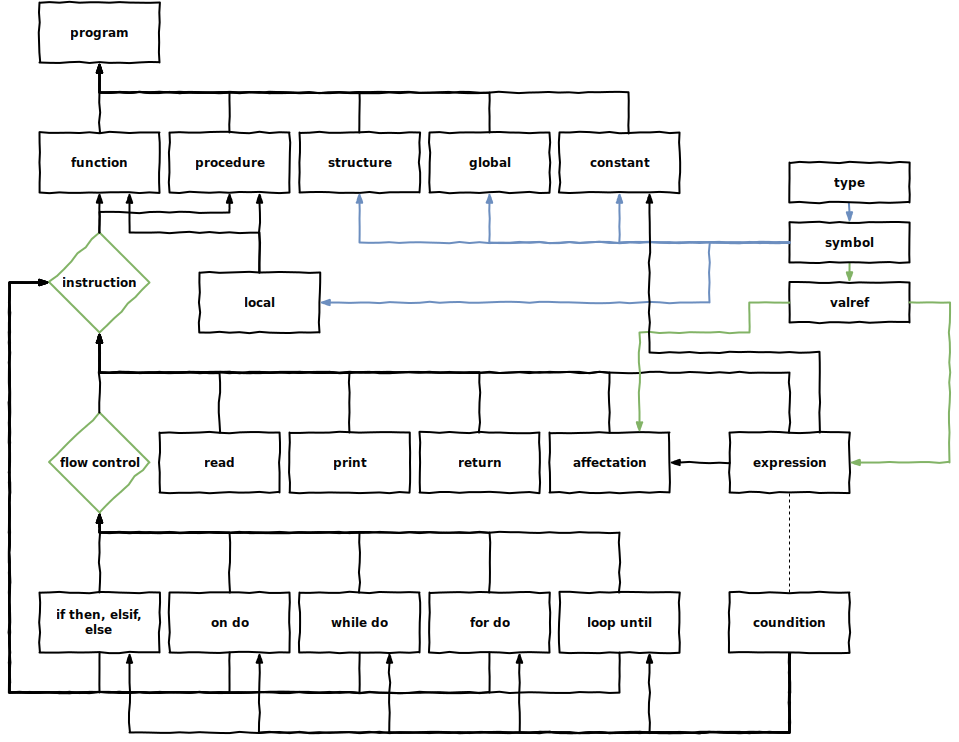

The diagram above was exported from draw.io. Its source (the exported page's mxGraphModel, read from the mxfile embedded in the PNG):
<mxGraphModel dx="880" dy="504" grid="1" gridSize="10" guides="1" tooltips="1" connect="1" arrows="1" fold="1" page="1" pageScale="1" pageWidth="826" pageHeight="1169" background="#ffffff" math="0" shadow="0">
  <root>
    <mxCell id="0" />
    <mxCell id="1" parent="0" />
    <mxCell id="28" value="if then, elsif, else&lt;br&gt;" style="html=1;whiteSpace=wrap;comic=1;strokeWidth=2;fontFamily=Comic Sans MS;fontStyle=1;" vertex="1" parent="1">
      <mxGeometry x="50" y="620" width="120" height="60" as="geometry" />
    </mxCell>
    <mxCell id="29" value="on do&lt;br&gt;" style="html=1;whiteSpace=wrap;comic=1;strokeWidth=2;fontFamily=Comic Sans MS;fontStyle=1;" vertex="1" parent="1">
      <mxGeometry x="180" y="620" width="120" height="60" as="geometry" />
    </mxCell>
    <mxCell id="30" value="while do&lt;br&gt;" style="html=1;whiteSpace=wrap;comic=1;strokeWidth=2;fontFamily=Comic Sans MS;fontStyle=1;" vertex="1" parent="1">
      <mxGeometry x="310" y="620" width="120" height="60" as="geometry" />
    </mxCell>
    <mxCell id="31" value="for do&lt;br&gt;" style="html=1;whiteSpace=wrap;comic=1;strokeWidth=2;fontFamily=Comic Sans MS;fontStyle=1;" vertex="1" parent="1">
      <mxGeometry x="440" y="620" width="120" height="60" as="geometry" />
    </mxCell>
    <mxCell id="32" value="loop until&lt;br&gt;" style="html=1;whiteSpace=wrap;comic=1;strokeWidth=2;fontFamily=Comic Sans MS;fontStyle=1;" vertex="1" parent="1">
      <mxGeometry x="570" y="620" width="120" height="60" as="geometry" />
    </mxCell>
    <mxCell id="34" value="read" style="html=1;whiteSpace=wrap;comic=1;strokeWidth=2;fontFamily=Comic Sans MS;fontStyle=1;" vertex="1" parent="1">
      <mxGeometry x="170" y="460" width="120" height="60" as="geometry" />
    </mxCell>
    <mxCell id="35" value="print" style="html=1;whiteSpace=wrap;comic=1;strokeWidth=2;fontFamily=Comic Sans MS;fontStyle=1;" vertex="1" parent="1">
      <mxGeometry x="300" y="460" width="120" height="60" as="geometry" />
    </mxCell>
    <mxCell id="36" value="flow control&lt;br&gt;" style="rhombus;html=1;align=center;whiteSpace=wrap;comic=1;strokeWidth=2;fontFamily=Comic Sans MS;fontStyle=1;plain-green;fillColor=#ffffff;gradientColor=none;" vertex="1" parent="1">
      <mxGeometry x="60" y="440" width="100" height="100" as="geometry" />
    </mxCell>
    <mxCell id="38" value="return" style="html=1;whiteSpace=wrap;comic=1;strokeWidth=2;fontFamily=Comic Sans MS;fontStyle=1;" vertex="1" parent="1">
      <mxGeometry x="430" y="460" width="120" height="60" as="geometry" />
    </mxCell>
    <mxCell id="39" value="expression" style="html=1;whiteSpace=wrap;comic=1;strokeWidth=2;fontFamily=Comic Sans MS;fontStyle=1;" vertex="1" parent="1">
      <mxGeometry x="740" y="460" width="120" height="60" as="geometry" />
    </mxCell>
    <mxCell id="41" value="" style="rounded=0;comic=1;strokeWidth=2;endArrow=blockThin;html=1;fontFamily=Comic Sans MS;fontStyle=1;exitX=0.5;exitY=0;entryX=0.5;entryY=1;" edge="1" parent="1" source="28" target="36">
      <mxGeometry width="50" height="50" relative="1" as="geometry">
        <mxPoint x="30" y="400" as="sourcePoint" />
        <mxPoint x="80" y="350" as="targetPoint" />
      </mxGeometry>
    </mxCell>
    <mxCell id="42" value="" style="rounded=0;comic=1;strokeWidth=2;endArrow=blockThin;html=1;fontFamily=Comic Sans MS;fontStyle=1;exitX=0.5;exitY=0;entryX=0.5;entryY=1;" edge="1" parent="1" source="29" target="36">
      <mxGeometry width="50" height="50" relative="1" as="geometry">
        <mxPoint x="30" y="400" as="sourcePoint" />
        <mxPoint x="80" y="350" as="targetPoint" />
        <Array as="points">
          <mxPoint x="240" y="560" />
          <mxPoint x="110" y="560" />
        </Array>
      </mxGeometry>
    </mxCell>
    <mxCell id="43" value="" style="rounded=0;comic=1;strokeWidth=2;endArrow=blockThin;html=1;fontFamily=Comic Sans MS;fontStyle=1;entryX=0.5;entryY=1;exitX=0.5;exitY=0;" edge="1" parent="1" source="30" target="36">
      <mxGeometry width="50" height="50" relative="1" as="geometry">
        <mxPoint x="30" y="400" as="sourcePoint" />
        <mxPoint x="80" y="350" as="targetPoint" />
        <Array as="points">
          <mxPoint x="370" y="560" />
          <mxPoint x="110" y="560" />
        </Array>
      </mxGeometry>
    </mxCell>
    <mxCell id="45" value="" style="rounded=0;comic=1;strokeWidth=2;endArrow=blockThin;html=1;fontFamily=Comic Sans MS;fontStyle=1;entryX=0.5;entryY=1;exitX=0.5;exitY=0;" edge="1" parent="1" source="31" target="36">
      <mxGeometry width="50" height="50" relative="1" as="geometry">
        <mxPoint x="30" y="400" as="sourcePoint" />
        <mxPoint x="80" y="350" as="targetPoint" />
        <Array as="points">
          <mxPoint x="500" y="560" />
          <mxPoint x="110" y="560" />
        </Array>
      </mxGeometry>
    </mxCell>
    <mxCell id="46" value="" style="rounded=0;comic=1;strokeWidth=2;endArrow=blockThin;html=1;fontFamily=Comic Sans MS;fontStyle=1;entryX=0.5;entryY=1;exitX=0.5;exitY=0;" edge="1" parent="1" source="32" target="36">
      <mxGeometry width="50" height="50" relative="1" as="geometry">
        <mxPoint x="30" y="400" as="sourcePoint" />
        <mxPoint x="200" y="390" as="targetPoint" />
        <Array as="points">
          <mxPoint x="630" y="560" />
          <mxPoint x="110" y="560" />
        </Array>
      </mxGeometry>
    </mxCell>
    <mxCell id="47" value="instruction" style="rhombus;html=1;align=center;whiteSpace=wrap;comic=1;strokeWidth=2;fontFamily=Comic Sans MS;fontStyle=1;plain-green;fillColor=#ffffff;gradientColor=none;" vertex="1" parent="1">
      <mxGeometry x="60" y="260" width="100" height="100" as="geometry" />
    </mxCell>
    <mxCell id="48" value="" style="rounded=0;comic=1;strokeWidth=2;endArrow=blockThin;html=1;fontFamily=Comic Sans MS;fontStyle=1;exitX=0.5;exitY=0;entryX=0.5;entryY=1;" edge="1" parent="1" source="36" target="47">
      <mxGeometry width="50" height="50" relative="1" as="geometry">
        <mxPoint x="10" y="270" as="sourcePoint" />
        <mxPoint x="60" y="220" as="targetPoint" />
      </mxGeometry>
    </mxCell>
    <mxCell id="49" value="" style="rounded=0;comic=1;strokeWidth=2;endArrow=blockThin;html=1;fontFamily=Comic Sans MS;fontStyle=1;entryX=0;entryY=0.5;exitX=0.5;exitY=1;" edge="1" parent="1" source="28" target="47">
      <mxGeometry width="50" height="50" relative="1" as="geometry">
        <mxPoint x="20" y="729" as="sourcePoint" />
        <mxPoint x="60" y="350" as="targetPoint" />
        <Array as="points">
          <mxPoint x="110" y="720" />
          <mxPoint x="20" y="720" />
          <mxPoint x="20" y="310" />
        </Array>
      </mxGeometry>
    </mxCell>
    <mxCell id="51" value="" style="rounded=0;comic=1;strokeWidth=2;endArrow=blockThin;html=1;fontFamily=Comic Sans MS;fontStyle=1;entryX=0;entryY=0.5;exitX=0.5;exitY=1;" edge="1" parent="1" source="29" target="47">
      <mxGeometry width="50" height="50" relative="1" as="geometry">
        <mxPoint x="10" y="340" as="sourcePoint" />
        <mxPoint x="60" y="290" as="targetPoint" />
        <Array as="points">
          <mxPoint x="240" y="720" />
          <mxPoint x="20" y="720" />
          <mxPoint x="20" y="310" />
        </Array>
      </mxGeometry>
    </mxCell>
    <mxCell id="52" value="" style="rounded=0;comic=1;strokeWidth=2;endArrow=blockThin;html=1;fontFamily=Comic Sans MS;fontStyle=1;entryX=0;entryY=0.5;exitX=0.5;exitY=1;" edge="1" parent="1" source="30" target="47">
      <mxGeometry width="50" height="50" relative="1" as="geometry">
        <mxPoint x="10" y="340" as="sourcePoint" />
        <mxPoint x="60" y="290" as="targetPoint" />
        <Array as="points">
          <mxPoint x="370" y="720" />
          <mxPoint x="20" y="720" />
          <mxPoint x="20" y="310" />
        </Array>
      </mxGeometry>
    </mxCell>
    <mxCell id="53" value="" style="rounded=0;comic=1;strokeWidth=2;endArrow=blockThin;html=1;fontFamily=Comic Sans MS;fontStyle=1;exitX=0.5;exitY=1;" edge="1" parent="1" source="31">
      <mxGeometry width="50" height="50" relative="1" as="geometry">
        <mxPoint x="10" y="340" as="sourcePoint" />
        <mxPoint x="60" y="310" as="targetPoint" />
        <Array as="points">
          <mxPoint x="500" y="720" />
          <mxPoint x="20" y="720" />
          <mxPoint x="20" y="310" />
        </Array>
      </mxGeometry>
    </mxCell>
    <mxCell id="54" value="" style="rounded=0;comic=1;strokeWidth=2;endArrow=blockThin;html=1;fontFamily=Comic Sans MS;fontStyle=1;exitX=0.5;exitY=1;" edge="1" parent="1" source="32">
      <mxGeometry width="50" height="50" relative="1" as="geometry">
        <mxPoint x="10" y="340" as="sourcePoint" />
        <mxPoint x="60" y="310" as="targetPoint" />
        <Array as="points">
          <mxPoint x="630" y="720" />
          <mxPoint x="20" y="720" />
          <mxPoint x="20" y="310" />
        </Array>
      </mxGeometry>
    </mxCell>
    <mxCell id="55" value="" style="rounded=0;comic=1;strokeWidth=2;endArrow=blockThin;html=1;fontFamily=Comic Sans MS;fontStyle=1;entryX=0.5;entryY=1;exitX=0.5;exitY=0;" edge="1" parent="1" source="34" target="47">
      <mxGeometry width="50" height="50" relative="1" as="geometry">
        <mxPoint x="20" y="160" as="sourcePoint" />
        <mxPoint x="70" y="110" as="targetPoint" />
        <Array as="points">
          <mxPoint x="230" y="400" />
          <mxPoint x="110" y="400" />
        </Array>
      </mxGeometry>
    </mxCell>
    <mxCell id="56" value="" style="rounded=0;comic=1;strokeWidth=2;endArrow=blockThin;html=1;fontFamily=Comic Sans MS;fontStyle=1;entryX=0.5;entryY=1;exitX=0.5;exitY=0;" edge="1" parent="1" source="35" target="47">
      <mxGeometry width="50" height="50" relative="1" as="geometry">
        <mxPoint x="20" y="160" as="sourcePoint" />
        <mxPoint x="70" y="110" as="targetPoint" />
        <Array as="points">
          <mxPoint x="360" y="400" />
          <mxPoint x="110" y="400" />
        </Array>
      </mxGeometry>
    </mxCell>
    <mxCell id="57" value="" style="rounded=0;comic=1;strokeWidth=2;endArrow=blockThin;html=1;fontFamily=Comic Sans MS;fontStyle=1;entryX=0.5;entryY=1;exitX=0.5;exitY=0;" edge="1" parent="1" source="38" target="47">
      <mxGeometry width="50" height="50" relative="1" as="geometry">
        <mxPoint x="540" y="390" as="sourcePoint" />
        <mxPoint x="70" y="110" as="targetPoint" />
        <Array as="points">
          <mxPoint x="490" y="400" />
          <mxPoint x="110" y="400" />
        </Array>
      </mxGeometry>
    </mxCell>
    <mxCell id="58" value="" style="rounded=0;comic=1;strokeWidth=2;endArrow=blockThin;html=1;fontFamily=Comic Sans MS;fontStyle=1;entryX=0.5;entryY=1;exitX=0.5;exitY=0;" edge="1" parent="1" source="39" target="47">
      <mxGeometry width="50" height="50" relative="1" as="geometry">
        <mxPoint x="759" y="400" as="sourcePoint" />
        <mxPoint x="60" y="240" as="targetPoint" />
        <Array as="points">
          <mxPoint x="800" y="400" />
          <mxPoint x="110" y="400" />
        </Array>
      </mxGeometry>
    </mxCell>
    <mxCell id="60" value="function&lt;br&gt;" style="html=1;whiteSpace=wrap;comic=1;strokeWidth=2;fontFamily=Comic Sans MS;fontStyle=1;" vertex="1" parent="1">
      <mxGeometry x="50" y="160" width="120" height="60" as="geometry" />
    </mxCell>
    <mxCell id="61" value="procedure" style="html=1;whiteSpace=wrap;comic=1;strokeWidth=2;fontFamily=Comic Sans MS;fontStyle=1;" vertex="1" parent="1">
      <mxGeometry x="180" y="160" width="120" height="60" as="geometry" />
    </mxCell>
    <mxCell id="62" value="local" style="html=1;whiteSpace=wrap;comic=1;strokeWidth=2;fontFamily=Comic Sans MS;fontStyle=1;" vertex="1" parent="1">
      <mxGeometry x="210" y="300" width="120" height="60" as="geometry" />
    </mxCell>
    <mxCell id="63" value="global" style="html=1;whiteSpace=wrap;comic=1;strokeWidth=2;fontFamily=Comic Sans MS;fontStyle=1;" vertex="1" parent="1">
      <mxGeometry x="440" y="160" width="120" height="60" as="geometry" />
    </mxCell>
    <mxCell id="64" value="constant" style="html=1;whiteSpace=wrap;comic=1;strokeWidth=2;fontFamily=Comic Sans MS;fontStyle=1;" vertex="1" parent="1">
      <mxGeometry x="570" y="160" width="120" height="60" as="geometry" />
    </mxCell>
    <mxCell id="66" value="" style="rounded=0;comic=1;strokeWidth=2;endArrow=blockThin;html=1;fontFamily=Comic Sans MS;fontStyle=1;exitX=0.5;exitY=0;entryX=0.5;entryY=1;" edge="1" parent="1" source="47" target="60">
      <mxGeometry width="50" height="50" relative="1" as="geometry">
        <mxPoint x="30" y="60" as="sourcePoint" />
        <mxPoint x="80" y="10" as="targetPoint" />
      </mxGeometry>
    </mxCell>
    <mxCell id="68" value="" style="rounded=0;comic=1;strokeWidth=2;endArrow=blockThin;html=1;fontFamily=Comic Sans MS;fontStyle=1;exitX=0.5;exitY=0;entryX=0.5;entryY=1;" edge="1" parent="1" source="47" target="61">
      <mxGeometry width="50" height="50" relative="1" as="geometry">
        <mxPoint x="30" y="60" as="sourcePoint" />
        <mxPoint x="80" y="10" as="targetPoint" />
        <Array as="points">
          <mxPoint x="110" y="240" />
          <mxPoint x="240" y="240" />
        </Array>
      </mxGeometry>
    </mxCell>
    <mxCell id="74" value="program" style="html=1;whiteSpace=wrap;comic=1;strokeWidth=2;fontFamily=Comic Sans MS;fontStyle=1;" vertex="1" parent="1">
      <mxGeometry x="50" y="30" width="120" height="60" as="geometry" />
    </mxCell>
    <mxCell id="75" value="" style="rounded=0;comic=1;strokeWidth=2;endArrow=blockThin;html=1;fontFamily=Comic Sans MS;fontStyle=1;exitX=0.5;exitY=0;entryX=0.5;entryY=1;" edge="1" parent="1" source="60" target="74">
      <mxGeometry width="50" height="50" relative="1" as="geometry">
        <mxPoint x="10" y="60" as="sourcePoint" />
        <mxPoint x="60" y="10" as="targetPoint" />
      </mxGeometry>
    </mxCell>
    <mxCell id="76" value="" style="rounded=0;comic=1;strokeWidth=2;endArrow=blockThin;html=1;fontFamily=Comic Sans MS;fontStyle=1;exitX=0.5;exitY=0;entryX=0.5;entryY=1;" edge="1" parent="1" source="61" target="74">
      <mxGeometry width="50" height="50" relative="1" as="geometry">
        <mxPoint x="10" y="60" as="sourcePoint" />
        <mxPoint x="60" y="10" as="targetPoint" />
        <Array as="points">
          <mxPoint x="240" y="120" />
          <mxPoint x="110" y="120" />
        </Array>
      </mxGeometry>
    </mxCell>
    <mxCell id="78" value="" style="rounded=0;comic=1;strokeWidth=2;endArrow=blockThin;html=1;fontFamily=Comic Sans MS;fontStyle=1;exitX=0.5;exitY=0;entryX=0.5;entryY=1;" edge="1" parent="1" source="63" target="74">
      <mxGeometry width="50" height="50" relative="1" as="geometry">
        <mxPoint x="10" y="60" as="sourcePoint" />
        <mxPoint x="60" y="10" as="targetPoint" />
        <Array as="points">
          <mxPoint x="500" y="120" />
          <mxPoint x="110" y="120" />
        </Array>
      </mxGeometry>
    </mxCell>
    <mxCell id="79" value="" style="rounded=0;comic=1;strokeWidth=2;endArrow=blockThin;html=1;fontFamily=Comic Sans MS;fontStyle=1;entryX=0.5;entryY=1;exitX=0.575;exitY=0.017;exitPerimeter=0;" edge="1" parent="1" source="64" target="74">
      <mxGeometry width="50" height="50" relative="1" as="geometry">
        <mxPoint x="10" y="60" as="sourcePoint" />
        <mxPoint x="60" y="10" as="targetPoint" />
        <Array as="points">
          <mxPoint x="639" y="120" />
          <mxPoint x="110" y="120" />
        </Array>
      </mxGeometry>
    </mxCell>
    <mxCell id="80" value="structure&lt;br&gt;" style="html=1;whiteSpace=wrap;comic=1;strokeWidth=2;fontFamily=Comic Sans MS;fontStyle=1;" vertex="1" parent="1">
      <mxGeometry x="310" y="160" width="120" height="60" as="geometry" />
    </mxCell>
    <mxCell id="81" value="" style="rounded=0;comic=1;strokeWidth=2;endArrow=blockThin;html=1;fontFamily=Comic Sans MS;fontStyle=1;exitX=0.5;exitY=0;entryX=0.5;entryY=1;" edge="1" parent="1" source="80" target="74">
      <mxGeometry width="50" height="50" relative="1" as="geometry">
        <mxPoint x="10" y="70" as="sourcePoint" />
        <mxPoint x="60" y="20" as="targetPoint" />
        <Array as="points">
          <mxPoint x="370" y="120" />
          <mxPoint x="110" y="120" />
        </Array>
      </mxGeometry>
    </mxCell>
    <mxCell id="87" value="valref&lt;br&gt;" style="html=1;whiteSpace=wrap;comic=1;strokeWidth=2;fontFamily=Comic Sans MS;fontStyle=1;fillColor=#ffffff;gradientColor=none;" vertex="1" parent="1">
      <mxGeometry x="800" y="310" width="120" height="40" as="geometry" />
    </mxCell>
    <mxCell id="88" value="" style="rounded=0;comic=1;strokeWidth=2;endArrow=blockThin;html=1;fontFamily=Comic Sans MS;fontStyle=1;exitX=0.5;exitY=0;plain-green;entryX=0.5;entryY=0;" edge="1" parent="1" source="85" target="87">
      <mxGeometry width="50" height="50" relative="1" as="geometry">
        <mxPoint x="10" y="200" as="sourcePoint" />
        <mxPoint x="860" y="310" as="targetPoint" />
      </mxGeometry>
    </mxCell>
    <mxCell id="89" value="" style="rounded=0;comic=1;strokeWidth=2;endArrow=blockThin;html=1;fontFamily=Comic Sans MS;fontStyle=1;exitX=0.5;exitY=0;plain-blue" edge="1" parent="1" source="86" target="85">
      <mxGeometry width="50" height="50" relative="1" as="geometry">
        <mxPoint x="10" y="200" as="sourcePoint" />
        <mxPoint x="60" y="150" as="targetPoint" />
      </mxGeometry>
    </mxCell>
    <mxCell id="93" value="" style="rounded=0;comic=1;strokeWidth=2;endArrow=blockThin;html=1;fontFamily=Comic Sans MS;fontStyle=1;exitX=0.5;exitY=0;entryX=0.75;entryY=1;" edge="1" parent="1" source="62" target="61">
      <mxGeometry width="50" height="50" relative="1" as="geometry">
        <mxPoint x="10" y="110" as="sourcePoint" />
        <mxPoint x="60" y="60" as="targetPoint" />
      </mxGeometry>
    </mxCell>
    <mxCell id="94" value="" style="rounded=0;comic=1;strokeWidth=2;endArrow=blockThin;html=1;fontFamily=Comic Sans MS;fontStyle=1;exitX=0.5;exitY=0;entryX=0.75;entryY=1;" edge="1" parent="1" source="62" target="60">
      <mxGeometry width="50" height="50" relative="1" as="geometry">
        <mxPoint x="10" y="110" as="sourcePoint" />
        <mxPoint x="60" y="60" as="targetPoint" />
        <Array as="points">
          <mxPoint x="270" y="260" />
          <mxPoint x="140" y="260" />
        </Array>
      </mxGeometry>
    </mxCell>
    <mxCell id="102" value="" style="rounded=0;comic=1;strokeWidth=2;endArrow=blockThin;html=1;fontFamily=Comic Sans MS;fontStyle=1;exitX=0.5;exitY=1;entryX=0.75;entryY=1;" edge="1" parent="1" source="111" target="32">
      <mxGeometry width="50" height="50" relative="1" as="geometry">
        <mxPoint x="780" y="680" as="sourcePoint" />
        <mxPoint x="60" y="380" as="targetPoint" />
        <Array as="points">
          <mxPoint x="800" y="760" />
          <mxPoint x="660" y="760" />
        </Array>
      </mxGeometry>
    </mxCell>
    <mxCell id="103" value="" style="rounded=0;comic=1;strokeWidth=2;endArrow=blockThin;html=1;fontFamily=Comic Sans MS;fontStyle=1;entryX=0.75;entryY=1;exitX=0.5;exitY=1;" edge="1" parent="1" source="111" target="31">
      <mxGeometry width="50" height="50" relative="1" as="geometry">
        <mxPoint x="780" y="680" as="sourcePoint" />
        <mxPoint x="60" y="380" as="targetPoint" />
        <Array as="points">
          <mxPoint x="800" y="760" />
          <mxPoint x="530" y="760" />
        </Array>
      </mxGeometry>
    </mxCell>
    <mxCell id="104" value="" style="rounded=0;comic=1;strokeWidth=2;endArrow=blockThin;html=1;fontFamily=Comic Sans MS;fontStyle=1;entryX=0.75;entryY=1;exitX=0.5;exitY=1;" edge="1" parent="1" source="111" target="30">
      <mxGeometry width="50" height="50" relative="1" as="geometry">
        <mxPoint x="780" y="680" as="sourcePoint" />
        <mxPoint x="60" y="380" as="targetPoint" />
        <Array as="points">
          <mxPoint x="800" y="760" />
          <mxPoint x="400" y="760" />
        </Array>
      </mxGeometry>
    </mxCell>
    <mxCell id="107" value="" style="rounded=0;comic=1;strokeWidth=2;endArrow=blockThin;html=1;fontFamily=Comic Sans MS;fontStyle=1;entryX=0.75;entryY=1;exitX=0.5;exitY=1;" edge="1" parent="1" source="111" target="29">
      <mxGeometry width="50" height="50" relative="1" as="geometry">
        <mxPoint x="790" y="690" as="sourcePoint" />
        <mxPoint x="60" y="380" as="targetPoint" />
        <Array as="points">
          <mxPoint x="800" y="760" />
          <mxPoint x="270" y="760" />
        </Array>
      </mxGeometry>
    </mxCell>
    <mxCell id="108" value="" style="rounded=0;comic=1;strokeWidth=2;endArrow=blockThin;html=1;fontFamily=Comic Sans MS;fontStyle=1;exitX=0.5;exitY=1;entryX=0.75;entryY=1;" edge="1" parent="1" source="111" target="28">
      <mxGeometry width="50" height="50" relative="1" as="geometry">
        <mxPoint x="780" y="680" as="sourcePoint" />
        <mxPoint x="60" y="380" as="targetPoint" />
        <Array as="points">
          <mxPoint x="800" y="760" />
          <mxPoint x="140" y="760" />
        </Array>
      </mxGeometry>
    </mxCell>
    <mxCell id="111" value="coundition&lt;br&gt;" style="html=1;whiteSpace=wrap;comic=1;strokeWidth=2;fontFamily=Comic Sans MS;fontStyle=1;fillColor=#ffffff;gradientColor=none;" vertex="1" parent="1">
      <mxGeometry x="740" y="620" width="120" height="60" as="geometry" />
    </mxCell>
    <mxCell id="86" value="type&lt;br&gt;" style="html=1;whiteSpace=wrap;comic=1;strokeWidth=2;fontFamily=Comic Sans MS;fontStyle=1;fillColor=#ffffff;gradientColor=none;" vertex="1" parent="1">
      <mxGeometry x="800" y="190" width="120" height="40" as="geometry" />
    </mxCell>
    <mxCell id="113" value="" style="rounded=0;comic=1;strokeWidth=2;endArrow=blockThin;html=1;fontFamily=Comic Sans MS;fontStyle=1;exitX=1;exitY=0.5;entryX=1;entryY=0.5;plain-green" edge="1" parent="1" source="87" target="39">
      <mxGeometry width="50" height="50" relative="1" as="geometry">
        <mxPoint x="800" y="270" as="sourcePoint" />
        <mxPoint x="830" y="490" as="targetPoint" />
        <Array as="points">
          <mxPoint x="960" y="330" />
          <mxPoint x="960" y="490" />
        </Array>
      </mxGeometry>
    </mxCell>
    <mxCell id="85" value="symbol&lt;br&gt;" style="html=1;whiteSpace=wrap;comic=1;strokeWidth=2;fontFamily=Comic Sans MS;fontStyle=1;fillColor=#ffffff;gradientColor=none;" vertex="1" parent="1">
      <mxGeometry x="800" y="250" width="120" height="40" as="geometry" />
    </mxCell>
    <mxCell id="117" value="affectation&lt;br&gt;" style="html=1;whiteSpace=wrap;comic=1;strokeWidth=2;fontFamily=Comic Sans MS;fontStyle=1;fillColor=#ffffff;gradientColor=none;" vertex="1" parent="1">
      <mxGeometry x="560" y="460" width="120" height="60" as="geometry" />
    </mxCell>
    <mxCell id="119" value="" style="rounded=0;comic=1;strokeWidth=2;endArrow=blockThin;html=1;fontFamily=Comic Sans MS;fontStyle=1;exitX=0;exitY=0.5;entryX=1;entryY=0.5;" edge="1" parent="1" source="39" target="117">
      <mxGeometry width="50" height="50" relative="1" as="geometry">
        <mxPoint x="170" y="290" as="sourcePoint" />
        <mxPoint x="220" y="240" as="targetPoint" />
      </mxGeometry>
    </mxCell>
    <mxCell id="120" value="" style="rounded=0;comic=1;strokeWidth=2;endArrow=blockThin;html=1;fontFamily=Comic Sans MS;fontStyle=1;exitX=0.5;exitY=0;entryX=0.5;entryY=1;" edge="1" parent="1" source="117" target="47">
      <mxGeometry width="50" height="50" relative="1" as="geometry">
        <mxPoint x="170" y="290" as="sourcePoint" />
        <mxPoint x="110" y="370" as="targetPoint" />
        <Array as="points">
          <mxPoint x="620" y="400" />
          <mxPoint x="110" y="400" />
        </Array>
      </mxGeometry>
    </mxCell>
    <mxCell id="121" value="" style="endArrow=none;dashed=1;html=1;exitX=0.5;exitY=0;entryX=0.5;entryY=1;" edge="1" parent="1" source="111" target="39">
      <mxGeometry width="50" height="50" relative="1" as="geometry">
        <mxPoint x="240" y="290" as="sourcePoint" />
        <mxPoint x="290" y="240" as="targetPoint" />
      </mxGeometry>
    </mxCell>
    <mxCell id="122" value="" style="rounded=0;comic=1;strokeWidth=2;endArrow=blockThin;html=1;fontFamily=Comic Sans MS;fontStyle=1;exitX=0;exitY=0.5;entryX=0.75;entryY=0;plain-green" edge="1" parent="1" source="87" target="117">
      <mxGeometry width="50" height="50" relative="1" as="geometry">
        <mxPoint x="850" y="120" as="sourcePoint" />
        <mxPoint x="240" y="60" as="targetPoint" />
        <Array as="points">
          <mxPoint x="760" y="330" />
          <mxPoint x="760" y="360" />
          <mxPoint x="650" y="360" />
        </Array>
      </mxGeometry>
    </mxCell>
    <mxCell id="124" value="" style="rounded=0;comic=1;strokeWidth=2;endArrow=blockThin;html=1;fontFamily=Comic Sans MS;fontStyle=1;exitX=0;exitY=0.5;entryX=1;entryY=0.5;plain-blue" edge="1" parent="1" source="85" target="62">
      <mxGeometry width="50" height="50" relative="1" as="geometry">
        <mxPoint x="140" y="200" as="sourcePoint" />
        <mxPoint x="190" y="150" as="targetPoint" />
        <Array as="points">
          <mxPoint x="720" y="270" />
          <mxPoint x="720" y="330" />
        </Array>
      </mxGeometry>
    </mxCell>
    <mxCell id="125" value="" style="rounded=0;comic=1;strokeWidth=2;endArrow=blockThin;html=1;fontFamily=Comic Sans MS;fontStyle=1;entryX=0.5;entryY=1;plain-blue" edge="1" parent="1" target="80">
      <mxGeometry width="50" height="50" relative="1" as="geometry">
        <mxPoint x="800" y="270" as="sourcePoint" />
        <mxPoint x="360" y="270" as="targetPoint" />
        <Array as="points">
          <mxPoint x="370" y="270" />
        </Array>
      </mxGeometry>
    </mxCell>
    <mxCell id="127" value="" style="rounded=0;comic=1;strokeWidth=2;endArrow=blockThin;html=1;fontFamily=Comic Sans MS;fontStyle=1;entryX=0.5;entryY=1;exitX=0;exitY=0.5;plain-blue" edge="1" parent="1" source="85" target="63">
      <mxGeometry width="50" height="50" relative="1" as="geometry">
        <mxPoint x="140" y="200" as="sourcePoint" />
        <mxPoint x="190" y="150" as="targetPoint" />
        <Array as="points">
          <mxPoint x="500" y="270" />
        </Array>
      </mxGeometry>
    </mxCell>
    <mxCell id="128" value="" style="rounded=0;comic=1;strokeWidth=2;endArrow=blockThin;html=1;fontFamily=Comic Sans MS;fontStyle=1;exitX=0;exitY=0.5;entryX=0.5;entryY=1;plain-blue" edge="1" parent="1" source="85" target="64">
      <mxGeometry width="50" height="50" relative="1" as="geometry">
        <mxPoint x="690" y="240" as="sourcePoint" />
        <mxPoint x="190" y="150" as="targetPoint" />
        <Array as="points">
          <mxPoint x="630" y="270" />
        </Array>
      </mxGeometry>
    </mxCell>
    <mxCell id="129" value="" style="rounded=0;comic=1;strokeWidth=2;endArrow=blockThin;html=1;fontFamily=Comic Sans MS;fontStyle=1;exitX=0.75;exitY=0;entryX=0.75;entryY=1;" edge="1" parent="1" source="39" target="64">
      <mxGeometry width="50" height="50" relative="1" as="geometry">
        <mxPoint x="180" y="70" as="sourcePoint" />
        <mxPoint x="230" y="20" as="targetPoint" />
        <Array as="points">
          <mxPoint x="830" y="380" />
          <mxPoint x="660" y="380" />
        </Array>
      </mxGeometry>
    </mxCell>
  </root>
</mxGraphModel>